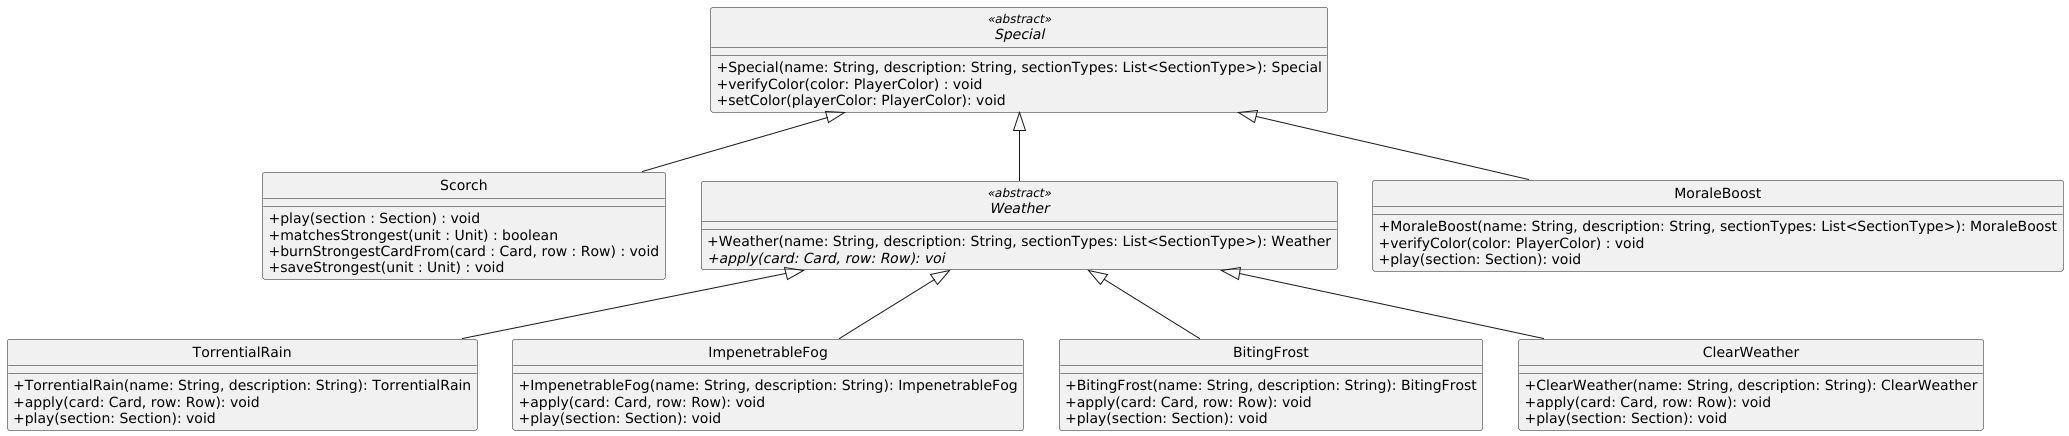

The diagram above was rendered by PlantUML. Its source (embedded in the PNG):
@startuml

skinparam monochrome true
hide circle
skinparam classAttributeIconSize 0

abstract class Special <<abstract>> {
  +Special(name: String, description: String, sectionTypes: List<SectionType>): Special
  +verifyColor(color: PlayerColor) : void
  +setColor(playerColor: PlayerColor): void
}

class Scorch {
  +play(section : Section) : void
  +matchesStrongest(unit : Unit) : boolean
  +burnStrongestCardFrom(card : Card, row : Row) : void
  +saveStrongest(unit : Unit) : void
}

abstract class Weather <<abstract>> {
  +Weather(name: String, description: String, sectionTypes: List<SectionType>): Weather
  +{abstract}apply(card: Card, row: Row): voi
}

class TorrentialRain {
  +TorrentialRain(name: String, description: String): TorrentialRain
  +apply(card: Card, row: Row): void
  +play(section: Section): void
}

class ImpenetrableFog {
  +ImpenetrableFog(name: String, description: String): ImpenetrableFog
  +apply(card: Card, row: Row): void
  +play(section: Section): void
}

class BitingFrost {
  +BitingFrost(name: String, description: String): BitingFrost
  +apply(card: Card, row: Row): void
  +play(section: Section): void
}

class ClearWeather {
  +ClearWeather(name: String, description: String): ClearWeather
  +apply(card: Card, row: Row): void
  +play(section: Section): void
}

class MoraleBoost {
  +MoraleBoost(name: String, description: String, sectionTypes: List<SectionType>): MoraleBoost
  +verifyColor(color: PlayerColor) : void
  +play(section: Section): void
}

Special <|-- Scorch
Special <|-- MoraleBoost
Special <|-- Weather

Weather <|-- ClearWeather
Weather <|-- ImpenetrableFog
Weather <|-- TorrentialRain
Weather <|-- BitingFrost

@enduml